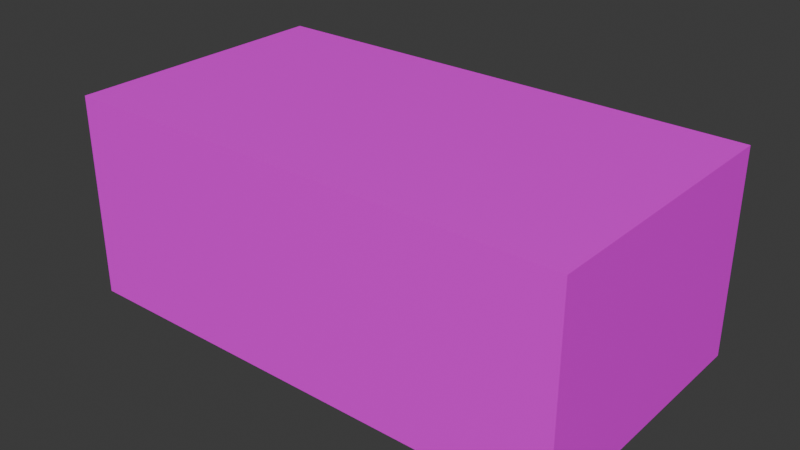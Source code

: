 # Source: amazon_box.blend  (saved by Blender 4.5.90; exported with 4.5.12 LTS)
import bpy
from mathutils import Matrix  # noqa: F401  (used for matrix-valued properties, if any)

bpy.ops.wm.read_factory_settings(use_empty=True)
scene = bpy.context.scene
scene.name = 'Scene'

# ---- collections
col_amazonbox = bpy.data.collections.new('AmazonBox'); scene.collection.children.link(col_amazonbox)

# ---- images (referenced by path relative to the original .blend; pixels are not part of the script)
import os
ASSET_DIR = os.environ.get("B2B_ASSET_DIR", "")  # directory of the original .blend (textures are referenced by path, not embedded)
HERE = os.path.dirname(os.path.abspath(__file__))  # packed textures are extracted next to this script under _unpacked/

def load_image(name, relpath, width, height, colorspace="sRGB"):
    """Load a texture the original file referenced (path relative to the .blend, or extracted next to this script)."""
    p = next((c for c in (os.path.join(HERE, relpath), os.path.join(ASSET_DIR, relpath)) if relpath and os.path.exists(c)), "")
    if p:
        img = bpy.data.images.load(p, check_existing=True)
        img.name = name
    else:  # same state as the original file: an image datablock whose file is absent (Cycles renders it pink)
        img = bpy.data.images.new(name, width, height)
        img.source = "FILE"
        img.filepath = "//" + (relpath or name)
    img.colorspace_settings.name = colorspace
    return img
img_uv_texture_2048_png = load_image('uv_texture_2048.png', 'uv_texture_2048.png', 1024, 1024, 'sRGB')

# ---- materials (node trees are filled in below, after node groups)
mat_material = bpy.data.materials.new('Material')
mat_material.alpha_threshold = 0.0
mat_material.roughness = 0.5
mat_material.line_color = (0.0, 0.0, 0.0, 1.0)

# ---- material node trees
mat_material.use_nodes = True; mat_material.node_tree.nodes.clear()
_N = mat_material.node_tree.nodes; _L = mat_material.node_tree.links
n0 = _N.new('ShaderNodeOutputMaterial'); n0.name = 'Material Output'; n0.location = (108, 101)
n1 = _N.new('ShaderNodeBsdfPrincipled'); n1.name = 'Principled BSDF'; n1.location = (-200, 100)
n1.inputs[3].default_value = 1.45
n2 = _N.new('ShaderNodeTexImage'); n2.name = 'Image Texture'; n2.location = (-515, 49)
n2.image = img_uv_texture_2048_png
_L.new(n1.outputs[0], n0.inputs[0])
_L.new(n2.outputs[0], n1.inputs[0])
n0.is_active_output = True

# ---- world
world_world = bpy.data.worlds.new('World'); scene.world = world_world
world_world.use_nodes = True; world_world.node_tree.nodes.clear()
_N = world_world.node_tree.nodes; _L = world_world.node_tree.links
n0 = _N.new('ShaderNodeOutputWorld'); n0.name = 'World Output'; n0.location = (200, 100)
n1 = _N.new('ShaderNodeBackground'); n1.name = 'Background'; n1.location = (-200, 100)
n1.inputs[0].default_value = (0.05088, 0.05088, 0.05088, 1.0)
_L.new(n1.outputs[0], n0.inputs[0])
n0.is_active_output = True
world_world.color = (0.05088, 0.05088, 0.05088)
world_world.sun_shadow_jitter_overblur = 0.0

# ---- meshes
me_amazonbox = bpy.data.meshes.new('AmazonBox')
me_amazonbox.from_pydata([(1.0, 1.0, 1.0), (1.0, 1.0, -1.0), (1.0, -1.0, 1.0), (1.0, -1.0, -1.0), (-1.0, 1.0, 1.0), (-1.0, 1.0, -1.0), (-1.0, -1.0, 1.0), (-1.0, -1.0, -1.0)], [], [(0, 4, 6, 2), (3, 2, 6, 7), (7, 6, 4, 5), (5, 1, 3, 7), (1, 0, 2, 3), (5, 4, 0, 1)])
_uv = me_amazonbox.uv_layers.new(name='UVMap')
_uv.uv.foreach_set('vector', [0.25, 0.75, 0.5, 0.75, 0.5, 0.9999, 0.25, 0.9999, 0.25, 0.25, 0.25, 8.658e-05, 0.5, 8.657e-05, 0.5, 0.25, 0.75, 0.5, 0.75, 0.75, 0.5, 0.75, 0.5, 0.5, 0.5, 0.5, 0.25, 0.5, 0.25, 0.25, 0.5, 0.25, 0.25, 0.5, 0.25, 0.75, 8.659e-05, 0.75, 8.657e-05, 0.5, 0.5, 0.5, 0.5, 0.75, 0.25, 0.75, 0.25, 0.5])
me_amazonbox.materials.append(mat_material)
me_amazonbox.use_mirror_vertex_groups = False
me_amazonbox.update()

# ---- objects
ob_amazonbox = bpy.data.objects.new('AmazonBox', me_amazonbox)

# ---- transforms, parenting, visibility, modifiers, constraints
ob_amazonbox.location = (0.0, 0.0, 0.0)
ob_amazonbox.scale = (0.1125, 0.061, 0.045)
ob_amazonbox.lock_rotations_4d = False
ob_amazonbox.empty_display_type = 'ARROWS'
ob_amazonbox.lineart.crease_threshold = 0.0

# ---- collection membership
col_amazonbox.objects.link(ob_amazonbox)

# ---- scene / render settings (as saved in the file)
scene.frame_start = 1; scene.frame_end = 250; scene.frame_set(1)
scene.render.engine = 'BLENDER_EEVEE_NEXT'
bpy.context.view_layer.update()

# ---- added for rendering (the .blend has no active camera and no usable light): camera, sun
cam_auto = bpy.data.cameras.new('AutoCamera')
cam_auto.lens = 50.0
cam_auto.sensor_width = 36.0
cam_auto.clip_end = 1000.0
ob_auto_camera = bpy.data.objects.new('AutoCamera', cam_auto)
scene.collection.objects.link(ob_auto_camera)
ob_auto_camera.location = (0.251022, -0.301227, 0.200818)
ob_auto_camera.rotation_euler = (1.09748, -7.21219e-08, 0.694738)
scene.camera = ob_auto_camera
light_auto_sun = bpy.data.lights.new('AutoSun', 'SUN')
light_auto_sun.energy = 3.0
light_auto_sun.angle = 0.0523599
ob_auto_sun = bpy.data.objects.new('AutoSun', light_auto_sun)
scene.collection.objects.link(ob_auto_sun)
ob_auto_sun.rotation_euler = (0.872665, 0.174533, 0.523599)
bpy.context.view_layer.update()

